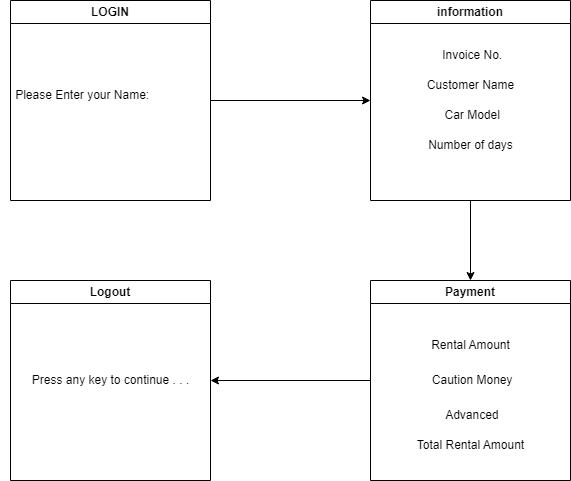

The diagram above was exported from draw.io. Its source (the exported page's mxGraphModel, read from the mxfile embedded in the PNG):
<mxGraphModel dx="880" dy="452" grid="1" gridSize="10" guides="1" tooltips="1" connect="1" arrows="1" fold="1" page="1" pageScale="1" pageWidth="827" pageHeight="1169" math="0" shadow="0">
  <root>
    <mxCell id="WIyWlLk6GJQsqaUBKTNV-0" />
    <mxCell id="WIyWlLk6GJQsqaUBKTNV-1" parent="WIyWlLk6GJQsqaUBKTNV-0" />
    <mxCell id="UBtSV75cFPyZRDMbRKYW-5" style="edgeStyle=orthogonalEdgeStyle;rounded=0;orthogonalLoop=1;jettySize=auto;html=1;exitX=1;exitY=0.5;exitDx=0;exitDy=0;entryX=0;entryY=0.5;entryDx=0;entryDy=0;" edge="1" parent="WIyWlLk6GJQsqaUBKTNV-1" source="UBtSV75cFPyZRDMbRKYW-0" target="UBtSV75cFPyZRDMbRKYW-2">
      <mxGeometry relative="1" as="geometry" />
    </mxCell>
    <mxCell id="UBtSV75cFPyZRDMbRKYW-0" value="LOGIN" style="swimlane;whiteSpace=wrap;html=1;" vertex="1" parent="WIyWlLk6GJQsqaUBKTNV-1">
      <mxGeometry x="80" y="40" width="200" height="200" as="geometry" />
    </mxCell>
    <mxCell id="UBtSV75cFPyZRDMbRKYW-1" value="&amp;nbsp;Please Enter your Name:" style="text;html=1;align=center;verticalAlign=middle;resizable=0;points=[];autosize=1;strokeColor=none;fillColor=none;" vertex="1" parent="UBtSV75cFPyZRDMbRKYW-0">
      <mxGeometry x="-10" y="80" width="160" height="30" as="geometry" />
    </mxCell>
    <mxCell id="UBtSV75cFPyZRDMbRKYW-6" style="edgeStyle=orthogonalEdgeStyle;rounded=0;orthogonalLoop=1;jettySize=auto;html=1;exitX=0.5;exitY=1;exitDx=0;exitDy=0;" edge="1" parent="WIyWlLk6GJQsqaUBKTNV-1" source="UBtSV75cFPyZRDMbRKYW-2" target="UBtSV75cFPyZRDMbRKYW-3">
      <mxGeometry relative="1" as="geometry" />
    </mxCell>
    <mxCell id="UBtSV75cFPyZRDMbRKYW-2" value="information" style="swimlane;whiteSpace=wrap;html=1;" vertex="1" parent="WIyWlLk6GJQsqaUBKTNV-1">
      <mxGeometry x="440" y="40" width="200" height="200" as="geometry" />
    </mxCell>
    <mxCell id="UBtSV75cFPyZRDMbRKYW-10" value="Customer Name" style="text;html=1;align=center;verticalAlign=middle;resizable=0;points=[];autosize=1;strokeColor=none;fillColor=none;" vertex="1" parent="UBtSV75cFPyZRDMbRKYW-2">
      <mxGeometry x="45" y="70" width="110" height="30" as="geometry" />
    </mxCell>
    <mxCell id="UBtSV75cFPyZRDMbRKYW-11" value="&amp;nbsp;Car Model" style="text;html=1;align=center;verticalAlign=middle;resizable=0;points=[];autosize=1;strokeColor=none;fillColor=none;" vertex="1" parent="UBtSV75cFPyZRDMbRKYW-2">
      <mxGeometry x="60" y="100" width="80" height="30" as="geometry" />
    </mxCell>
    <mxCell id="UBtSV75cFPyZRDMbRKYW-12" value="Number of days" style="text;html=1;align=center;verticalAlign=middle;resizable=0;points=[];autosize=1;strokeColor=none;fillColor=none;" vertex="1" parent="UBtSV75cFPyZRDMbRKYW-2">
      <mxGeometry x="45" y="130" width="110" height="30" as="geometry" />
    </mxCell>
    <mxCell id="UBtSV75cFPyZRDMbRKYW-21" value="&amp;nbsp;Invoice No." style="text;html=1;align=center;verticalAlign=middle;resizable=0;points=[];autosize=1;strokeColor=none;fillColor=none;" vertex="1" parent="UBtSV75cFPyZRDMbRKYW-2">
      <mxGeometry x="55" y="40" width="90" height="30" as="geometry" />
    </mxCell>
    <mxCell id="UBtSV75cFPyZRDMbRKYW-9" style="edgeStyle=orthogonalEdgeStyle;rounded=0;orthogonalLoop=1;jettySize=auto;html=1;exitX=0;exitY=0.5;exitDx=0;exitDy=0;entryX=1;entryY=0.5;entryDx=0;entryDy=0;" edge="1" parent="WIyWlLk6GJQsqaUBKTNV-1" source="UBtSV75cFPyZRDMbRKYW-3" target="UBtSV75cFPyZRDMbRKYW-4">
      <mxGeometry relative="1" as="geometry" />
    </mxCell>
    <mxCell id="UBtSV75cFPyZRDMbRKYW-3" value="Payment" style="swimlane;whiteSpace=wrap;html=1;" vertex="1" parent="WIyWlLk6GJQsqaUBKTNV-1">
      <mxGeometry x="440" y="320" width="200" height="200" as="geometry" />
    </mxCell>
    <mxCell id="UBtSV75cFPyZRDMbRKYW-15" value="Rental Amount" style="text;html=1;align=center;verticalAlign=middle;resizable=0;points=[];autosize=1;strokeColor=none;fillColor=none;" vertex="1" parent="UBtSV75cFPyZRDMbRKYW-3">
      <mxGeometry x="50" y="50" width="100" height="30" as="geometry" />
    </mxCell>
    <mxCell id="UBtSV75cFPyZRDMbRKYW-16" value="&amp;nbsp;Caution Money" style="text;html=1;align=center;verticalAlign=middle;resizable=0;points=[];autosize=1;strokeColor=none;fillColor=none;" vertex="1" parent="UBtSV75cFPyZRDMbRKYW-3">
      <mxGeometry x="45" y="85" width="110" height="30" as="geometry" />
    </mxCell>
    <mxCell id="UBtSV75cFPyZRDMbRKYW-19" value="&amp;nbsp;Advanced" style="text;html=1;align=center;verticalAlign=middle;resizable=0;points=[];autosize=1;strokeColor=none;fillColor=none;" vertex="1" parent="UBtSV75cFPyZRDMbRKYW-3">
      <mxGeometry x="60" y="120" width="80" height="30" as="geometry" />
    </mxCell>
    <mxCell id="UBtSV75cFPyZRDMbRKYW-20" value="Total Rental Amount" style="text;html=1;align=center;verticalAlign=middle;resizable=0;points=[];autosize=1;strokeColor=none;fillColor=none;" vertex="1" parent="UBtSV75cFPyZRDMbRKYW-3">
      <mxGeometry x="35" y="150" width="130" height="30" as="geometry" />
    </mxCell>
    <mxCell id="UBtSV75cFPyZRDMbRKYW-4" value="Logout" style="swimlane;whiteSpace=wrap;html=1;" vertex="1" parent="WIyWlLk6GJQsqaUBKTNV-1">
      <mxGeometry x="80" y="320" width="200" height="200" as="geometry" />
    </mxCell>
    <mxCell id="UBtSV75cFPyZRDMbRKYW-22" value="Press any key to continue . . ." style="text;html=1;align=center;verticalAlign=middle;resizable=0;points=[];autosize=1;strokeColor=none;fillColor=none;" vertex="1" parent="UBtSV75cFPyZRDMbRKYW-4">
      <mxGeometry x="10" y="85" width="180" height="30" as="geometry" />
    </mxCell>
  </root>
</mxGraphModel>